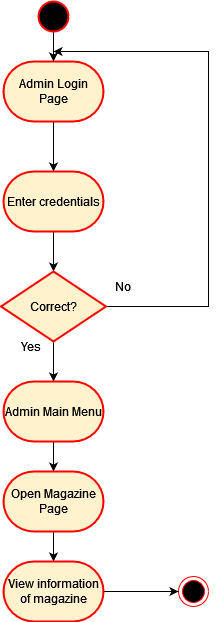

The diagram above was exported from draw.io. Its source (the exported page's mxGraphModel, read from the mxfile embedded in the PNG):
<mxGraphModel dx="922" dy="1561" grid="1" gridSize="10" guides="1" tooltips="1" connect="1" arrows="1" fold="1" page="1" pageScale="1" pageWidth="850" pageHeight="1100" background="#ffffff" math="0" shadow="0">
  <root>
    <mxCell id="0" />
    <mxCell id="1" parent="0" />
    <mxCell id="kgwXfSI5iwftAFqJ9XeH-23" value="" style="edgeStyle=orthogonalEdgeStyle;orthogonalLoop=1;jettySize=auto;html=1;" edge="1" parent="1" source="kgwXfSI5iwftAFqJ9XeH-24" target="kgwXfSI5iwftAFqJ9XeH-26">
      <mxGeometry relative="1" as="geometry" />
    </mxCell>
    <mxCell id="kgwXfSI5iwftAFqJ9XeH-24" value="Admin Login Page" style="strokeWidth=2;html=1;shape=mxgraph.flowchart.terminator;whiteSpace=wrap;fillColor=#FFF2CC;strokeColor=#FF0000;" vertex="1" parent="1">
      <mxGeometry x="305" y="-1000" width="100" height="60" as="geometry" />
    </mxCell>
    <mxCell id="kgwXfSI5iwftAFqJ9XeH-25" value="" style="edgeStyle=orthogonalEdgeStyle;orthogonalLoop=1;jettySize=auto;html=1;" edge="1" parent="1" source="kgwXfSI5iwftAFqJ9XeH-26" target="kgwXfSI5iwftAFqJ9XeH-28">
      <mxGeometry relative="1" as="geometry" />
    </mxCell>
    <mxCell id="kgwXfSI5iwftAFqJ9XeH-26" value="&lt;div&gt;Enter credentials&lt;/div&gt;" style="strokeWidth=2;html=1;shape=mxgraph.flowchart.terminator;whiteSpace=wrap;fillColor=#FFF2CC;gradientColor=none;strokeColor=#FF0000;" vertex="1" parent="1">
      <mxGeometry x="305" y="-890" width="100" height="60" as="geometry" />
    </mxCell>
    <mxCell id="kgwXfSI5iwftAFqJ9XeH-34" style="edgeStyle=orthogonalEdgeStyle;rounded=0;orthogonalLoop=1;jettySize=auto;html=1;" edge="1" parent="1" source="kgwXfSI5iwftAFqJ9XeH-28">
      <mxGeometry relative="1" as="geometry">
        <mxPoint x="355" y="-1010" as="targetPoint" />
        <Array as="points">
          <mxPoint x="510" y="-755" />
          <mxPoint x="510" y="-1010" />
        </Array>
      </mxGeometry>
    </mxCell>
    <mxCell id="kgwXfSI5iwftAFqJ9XeH-36" value="" style="edgeStyle=orthogonalEdgeStyle;rounded=0;orthogonalLoop=1;jettySize=auto;html=1;" edge="1" parent="1" source="kgwXfSI5iwftAFqJ9XeH-28" target="kgwXfSI5iwftAFqJ9XeH-35">
      <mxGeometry relative="1" as="geometry" />
    </mxCell>
    <mxCell id="kgwXfSI5iwftAFqJ9XeH-28" value="Correct?" style="strokeWidth=2;html=1;shape=mxgraph.flowchart.decision;whiteSpace=wrap;fillColor=#FFF2CC;gradientColor=none;strokeColor=#FF0000;" vertex="1" parent="1">
      <mxGeometry x="302.5" y="-790" width="105" height="70" as="geometry" />
    </mxCell>
    <mxCell id="kgwXfSI5iwftAFqJ9XeH-29" value="No" style="text;html=1;strokeColor=none;fillColor=none;align=center;verticalAlign=middle;whiteSpace=wrap;rounded=0;" vertex="1" parent="1">
      <mxGeometry x="395" y="-790" width="60" height="30" as="geometry" />
    </mxCell>
    <mxCell id="kgwXfSI5iwftAFqJ9XeH-30" value="Yes" style="text;html=1;strokeColor=none;fillColor=none;align=center;verticalAlign=middle;whiteSpace=wrap;rounded=0;" vertex="1" parent="1">
      <mxGeometry x="302.5" y="-730" width="60" height="30" as="geometry" />
    </mxCell>
    <mxCell id="kgwXfSI5iwftAFqJ9XeH-32" value="" style="edgeStyle=orthogonalEdgeStyle;rounded=0;orthogonalLoop=1;jettySize=auto;html=1;" edge="1" parent="1" source="kgwXfSI5iwftAFqJ9XeH-31" target="kgwXfSI5iwftAFqJ9XeH-24">
      <mxGeometry relative="1" as="geometry" />
    </mxCell>
    <mxCell id="kgwXfSI5iwftAFqJ9XeH-31" value="" style="strokeWidth=2;html=1;shape=mxgraph.flowchart.start_2;whiteSpace=wrap;fillColor=#030202;strokeColor=#FF0000;" vertex="1" parent="1">
      <mxGeometry x="340" y="-1060" width="30" height="30" as="geometry" />
    </mxCell>
    <mxCell id="kgwXfSI5iwftAFqJ9XeH-42" value="" style="edgeStyle=orthogonalEdgeStyle;rounded=0;orthogonalLoop=1;jettySize=auto;html=1;" edge="1" parent="1" source="kgwXfSI5iwftAFqJ9XeH-35" target="kgwXfSI5iwftAFqJ9XeH-41">
      <mxGeometry relative="1" as="geometry" />
    </mxCell>
    <mxCell id="kgwXfSI5iwftAFqJ9XeH-35" value="Admin Main Menu" style="strokeWidth=2;html=1;shape=mxgraph.flowchart.terminator;whiteSpace=wrap;fillColor=#fff2cc;strokeColor=#FF0000;" vertex="1" parent="1">
      <mxGeometry x="305" y="-680" width="100" height="60" as="geometry" />
    </mxCell>
    <mxCell id="kgwXfSI5iwftAFqJ9XeH-37" value="" style="ellipse;html=1;shape=endState;fillColor=#000000;strokeColor=#ff0000;" vertex="1" parent="1">
      <mxGeometry x="480" y="-485" width="30" height="30" as="geometry" />
    </mxCell>
    <mxCell id="kgwXfSI5iwftAFqJ9XeH-44" value="" style="edgeStyle=orthogonalEdgeStyle;rounded=0;orthogonalLoop=1;jettySize=auto;html=1;" edge="1" parent="1" source="kgwXfSI5iwftAFqJ9XeH-41" target="kgwXfSI5iwftAFqJ9XeH-43">
      <mxGeometry relative="1" as="geometry" />
    </mxCell>
    <mxCell id="kgwXfSI5iwftAFqJ9XeH-41" value="Open Magazine Page" style="strokeWidth=2;html=1;shape=mxgraph.flowchart.terminator;whiteSpace=wrap;fillColor=#fff2cc;strokeColor=#FF0000;" vertex="1" parent="1">
      <mxGeometry x="305" y="-590" width="100" height="60" as="geometry" />
    </mxCell>
    <mxCell id="kgwXfSI5iwftAFqJ9XeH-45" value="" style="edgeStyle=orthogonalEdgeStyle;rounded=0;orthogonalLoop=1;jettySize=auto;html=1;" edge="1" parent="1" source="kgwXfSI5iwftAFqJ9XeH-43" target="kgwXfSI5iwftAFqJ9XeH-37">
      <mxGeometry relative="1" as="geometry" />
    </mxCell>
    <mxCell id="kgwXfSI5iwftAFqJ9XeH-43" value="View information of magazine" style="strokeWidth=2;html=1;shape=mxgraph.flowchart.terminator;whiteSpace=wrap;fillColor=#fff2cc;strokeColor=#FF0000;" vertex="1" parent="1">
      <mxGeometry x="305" y="-500" width="100" height="60" as="geometry" />
    </mxCell>
  </root>
</mxGraphModel>